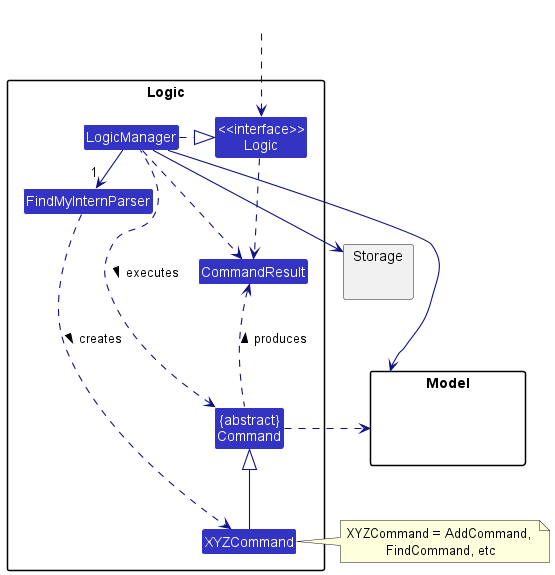

The diagram above was rendered by PlantUML. Its source (embedded in the PNG):
@startuml
!include style.puml
skinparam arrowThickness 1.1
skinparam arrowColor LOGIC_COLOR_T4
skinparam classBackgroundColor LOGIC_COLOR

package Logic {

Class FindMyInternParser
Class XYZCommand
Class CommandResult
Class "{abstract}\nCommand" as Command


Class "<<interface>>\nLogic" as Logic
Class LogicManager
}

package Model{
Class HiddenModel #FFFFFF
}

package Storage{
}

Class HiddenOutside #FFFFFF
HiddenOutside ..> Logic

LogicManager .right.|> Logic
LogicManager -right->"1" FindMyInternParser
FindMyInternParser ..> XYZCommand : creates >

XYZCommand -up-|> Command
LogicManager .left.> Command : executes >

LogicManager --> Model
LogicManager --> Storage
Storage --[hidden] Model
Command .[hidden]up.> Storage
Command .right.> Model
note right of XYZCommand: XYZCommand = AddCommand, \nFindCommand, etc

Logic ..> CommandResult
LogicManager .down.> CommandResult
Command .up.> CommandResult : produces >
@enduml